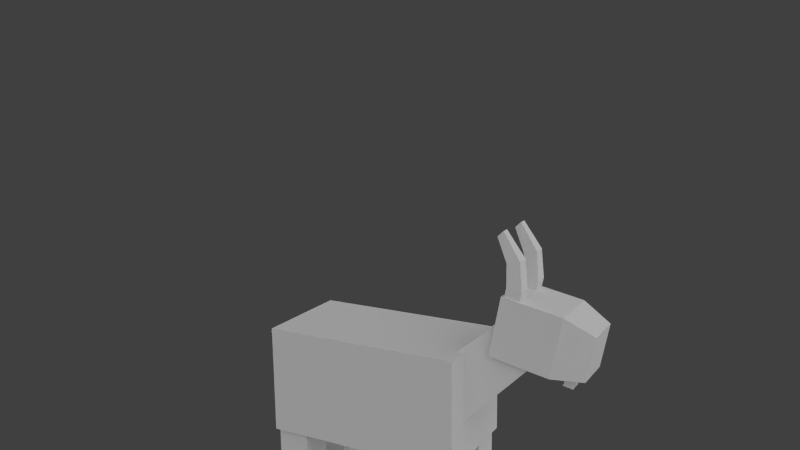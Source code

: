 # Source: goat.blend  (saved by Blender 2.72.0; exported with 4.5.12 LTS)
import bpy
from mathutils import Matrix  # noqa: F401  (used for matrix-valued properties, if any)

bpy.ops.wm.read_factory_settings(use_empty=True)
scene = bpy.context.scene
scene.name = 'Scene'

# ---- collections
col_collection_1 = bpy.data.collections.new('Collection 1'); scene.collection.children.link(col_collection_1)

# ---- materials (node trees are filled in below, after node groups)
mat_material = bpy.data.materials.new('Material')
mat_material.alpha_threshold = 0.0
mat_material.use_transparent_shadow = False
mat_material.preview_render_type = 'CUBE'
mat_material.roughness = 0.5
mat_material.specular_intensity = 0.0
mat_material.line_color = (0.0, 0.0, 0.0, 1.0)

# ---- material node trees

# ---- world
world_world = bpy.data.worlds.new('World'); scene.world = world_world
world_world.color = (0.05088, 0.05088, 0.05088)
world_world.use_sun_shadow = False
world_world.sun_shadow_jitter_overblur = 0.0
world_world.cycles.sampling_method = 'MANUAL'
world_world.cycles.sample_map_resolution = 256

# ---- cameras
cam_camera = bpy.data.cameras.new('Camera')
cam_camera.clip_end = 100.0
cam_camera.lens = 35.0
cam_camera.sensor_width = 32.0
cam_camera.sensor_height = 18.0
cam_camera.ortho_scale = 7.314
cam_camera.dof.focus_distance = 0.0
cam_camera.dof.aperture_fstop = 128.0

# ---- lights
light_lamp_001 = bpy.data.lights.new('Lamp.001', 'SUN')
light_lamp_001.transmission_factor = 0.0
light_lamp_001.cutoff_distance = 30.0
light_lamp_001.angle = 2.214
light_lamp_001.energy = 1.0
light_lamp_001.shadow_buffer_clip_start = 1.001
light_lamp_001.shadow_soft_size = 2.0
light_lamp_001.shadow_cascade_max_distance = 1000.0
light_lamp_001.cycles.use_multiple_importance_sampling = False
light_lamp = bpy.data.lights.new('Lamp', 'SUN')
light_lamp.transmission_factor = 0.0
light_lamp.cutoff_distance = 30.0
light_lamp.angle = 2.214
light_lamp.energy = 1.0
light_lamp.shadow_buffer_clip_start = 1.001
light_lamp.shadow_soft_size = 2.0
light_lamp.shadow_cascade_max_distance = 1000.0
light_lamp.cycles.use_multiple_importance_sampling = False

# ---- meshes
me_cube = bpy.data.meshes.new('Cube')
me_cube.from_pydata([(0.8, 2.0, -0.6261), (0.8, -1.0, -0.6261), (-0.8, -1.0, -0.6261), (-0.8, 2.0, -0.6261), (0.8, 2.0, 1.0), (0.8, -1.0, 1.0), (-0.8, -1.0, 1.0), (-0.8, 2.0, 1.0), (0.1296, -0.8694, 0.6229), (0.1296, -1.452, 0.4201), (-0.1296, -1.452, 0.4201), (-0.1296, -0.8694, 0.6229), (0.1296, -0.9546, 0.8677), (0.1296, -1.537, 0.6649), (-0.1296, -1.537, 0.6649), (-0.1296, -0.9546, 0.8677), (0.3749, 2.958, 0.937), (0.4193, 1.987, -0.03265), (-0.4193, 1.987, -0.03265), (-0.3746, 2.958, 0.937), (0.3749, 2.53, 1.552), (0.4193, 1.507, 0.6555), (-0.4193, 1.507, 0.6555), (-0.3746, 2.53, 1.552), (0.25, -0.9592, -2.055), (0.25, -0.4592, -2.055), (0.75, -0.4592, -2.055), (0.75, -0.9592, -2.055), (0.25, -0.9592, -0.5882), (0.25, -0.4592, -0.5882), (0.75, -0.4592, -0.5882), (0.75, -0.9592, -0.5882), (-0.75, -0.9592, -2.055), (-0.75, -0.4592, -2.055), (-0.25, -0.4592, -2.055), (-0.25, -0.9592, -2.055), (-0.75, -0.9592, -0.5882), (-0.75, -0.4592, -0.5882), (-0.25, -0.4592, -0.5882), (-0.25, -0.9592, -0.5882), (0.25, 1.441, -2.055), (0.25, 1.941, -2.055), (0.75, 1.941, -2.055), (0.75, 1.441, -2.055), (0.25, 1.441, -0.5882), (0.25, 1.941, -0.5882), (0.75, 1.941, -0.5882), (0.75, 1.441, -0.5882), (-0.75, 1.441, -2.055), (-0.75, 1.941, -2.055), (-0.25, 1.941, -2.055), (-0.25, 1.441, -2.055), (-0.75, 1.441, -0.5882), (-0.75, 1.941, -0.5882), (-0.25, 1.941, -0.5882), (-0.25, 1.441, -0.5882), (0.4411, 2.545, 1.892), (0.4411, 3.41, 1.722), (-0.4408, 3.41, 1.722), (-0.4408, 2.545, 1.892), (0.4411, 2.375, 1.027), (0.4411, 3.24, 0.8563), (-0.4408, 3.24, 0.8563), (-0.4408, 2.375, 1.027), (0.3238, 3.819, 1.483), (-0.3235, 3.819, 1.483), (0.3238, 3.694, 0.8474), (-0.3235, 3.694, 0.8474), (0.1351, 3.398, 0.8532), (-0.1348, 3.398, 0.8532), (0.09922, 3.536, 0.8505), (-0.09893, 3.536, 0.8505), (0.1351, 3.331, 0.6715), (-0.1348, 3.331, 0.6715), (0.09922, 3.462, 0.6265), (-0.09893, 3.462, 0.6265), (0.2044, 2.568, 1.804), (0.2044, 2.784, 1.757), (0.4258, 2.784, 1.757), (0.4258, 2.568, 1.804), (0.2044, 2.615, 2.021), (0.2044, 2.831, 1.974), (0.4258, 2.831, 1.974), (0.4258, 2.615, 2.021), (0.2177, 2.608, 2.344), (0.2177, 2.797, 2.39), (0.4125, 2.797, 2.39), (0.4125, 2.608, 2.344), (0.255, 2.459, 2.689), (0.255, 2.545, 2.772), (0.3752, 2.545, 2.772), (0.3752, 2.459, 2.689), (-0.4212, 2.568, 1.804), (-0.4212, 2.784, 1.757), (-0.1997, 2.784, 1.757), (-0.1997, 2.568, 1.804), (-0.4212, 2.615, 2.021), (-0.4212, 2.831, 1.974), (-0.1997, 2.831, 1.974), (-0.1997, 2.615, 2.021), (-0.4079, 2.608, 2.344), (-0.4079, 2.797, 2.39), (-0.2131, 2.797, 2.39), (-0.2131, 2.608, 2.344), (-0.3705, 2.459, 2.689), (-0.3705, 2.545, 2.772), (-0.2504, 2.545, 2.772), (-0.2504, 2.459, 2.689)], [], [(0, 1, 2, 3), (4, 7, 6, 5), (0, 4, 5, 1), (1, 5, 6, 2), (2, 6, 7, 3), (4, 0, 3, 7), (8, 9, 10, 11), (12, 15, 14, 13), (8, 12, 13, 9), (9, 13, 14, 10), (10, 14, 15, 11), (12, 8, 11, 15), (16, 17, 18, 19), (20, 23, 22, 21), (16, 20, 21, 17), (17, 21, 22, 18), (18, 22, 23, 19), (20, 16, 19, 23), (28, 29, 25, 24), (29, 30, 26, 25), (30, 31, 27, 26), (31, 28, 24, 27), (24, 25, 26, 27), (31, 30, 29, 28), (36, 37, 33, 32), (37, 38, 34, 33), (38, 39, 35, 34), (39, 36, 32, 35), (32, 33, 34, 35), (39, 38, 37, 36), (44, 45, 41, 40), (45, 46, 42, 41), (46, 47, 43, 42), (47, 44, 40, 43), (40, 41, 42, 43), (47, 46, 45, 44), (52, 53, 49, 48), (53, 54, 50, 49), (54, 55, 51, 50), (55, 52, 48, 51), (48, 49, 50, 51), (55, 54, 53, 52), (56, 57, 58, 59), (63, 62, 61, 60), (57, 56, 60, 61), (59, 58, 62, 63), (57, 61, 66, 64), (56, 59, 63, 60), (65, 64, 66, 67), (58, 57, 64, 65), (62, 58, 65, 67), (62, 67, 71, 69), (69, 71, 75, 73), (66, 61, 68, 70), (67, 66, 70, 71), (61, 62, 69, 68), (72, 73, 75, 74), (70, 68, 72, 74), (71, 70, 74, 75), (68, 69, 73, 72), (80, 81, 77, 76), (81, 82, 78, 77), (82, 83, 79, 78), (83, 80, 76, 79), (76, 77, 78, 79), (80, 83, 87, 84), (84, 87, 91, 88), (83, 82, 86, 87), (82, 81, 85, 86), (81, 80, 84, 85), (91, 90, 89, 88), (87, 86, 90, 91), (86, 85, 89, 90), (85, 84, 88, 89), (96, 97, 93, 92), (97, 98, 94, 93), (98, 99, 95, 94), (99, 96, 92, 95), (92, 93, 94, 95), (96, 99, 103, 100), (100, 103, 107, 104), (99, 98, 102, 103), (98, 97, 101, 102), (97, 96, 100, 101), (107, 106, 105, 104), (103, 102, 106, 107), (102, 101, 105, 106), (101, 100, 104, 105)])
_uv = me_cube.uv_layers.new(name='UVMap')
_uv.uv.foreach_set('vector', [0.6562, 0.0, 0.6562, 0.3984, 0.4453, 0.3984, 0.4453, 0.0, 0.4375, 0.3984, 0.2266, 0.3984, 0.2266, 0.0, 0.4375, 0.0, 0.2188, 0.3984, 0.0, 0.3984, 0.0, 0.0, 0.2188, 0.0, 0.0, 0.625, 0.0, 0.4062, 0.2109, 0.4062, 0.2109, 0.625, 0.2188, 0.3984, 0.0, 0.3984, 0.0, 0.0, 0.2188, 0.0, 0.2109, 0.4062, 0.2109, 0.625, 0.0, 0.625, 0.0, 0.4062, 0.9208, 0.4731, 0.9208, 0.5519, 0.8864, 0.5519, 0.8864, 0.4731, 0.4879, 0.9913, 0.4535, 0.9913, 0.4535, 0.9145, 0.4879, 0.9145, 0.9701, 0.2022, 0.9356, 0.2022, 0.9356, 0.1194, 0.9701, 0.1194, 0.9127, 0.3491, 0.946, 0.3491, 0.946, 0.3839, 0.9127, 0.3839, 0.8566, 0.6022, 0.8221, 0.6022, 0.8221, 0.5195, 0.8566, 0.5195, 0.125, 0.9531, 0.1562, 0.9531, 0.1562, 0.9844, 0.125, 0.9844, 0.6797, 0.1484, 0.6719, 0.007812, 0.7891, 0.007812, 0.7812, 0.1484, 0.8613, 0.5195, 0.7617, 0.5195, 0.7557, 0.3882, 0.8672, 0.3882, 0.3984, 0.4297, 0.5, 0.4141, 0.5, 0.6016, 0.3906, 0.6094, 0.1641, 0.9922, 0.125, 0.9922, 0.125, 0.9531, 0.1641, 0.9531, 0.5156, 0.4141, 0.625, 0.4219, 0.625, 0.6094, 0.5312, 0.5938, 0.2578, 0.6172, 0.2578, 0.5312, 0.3516, 0.5312, 0.3516, 0.6172, 0.1094, 0.9219, 0.007812, 0.9219, 0.007812, 0.6328, 0.1094, 0.6328, 0.09375, 0.9219, 0.007812, 0.9219, 0.007812, 0.6328, 0.09375, 0.6328, 0.09375, 0.9219, 0.007812, 0.9219, 0.007812, 0.6328, 0.09375, 0.6328, 0.1094, 0.9219, 0.007812, 0.9219, 0.007812, 0.6328, 0.1094, 0.6328, 0.0625, 1.0, 0.0, 1.0, 0.0, 0.9375, 0.0625, 0.9375, 0.9336, 0.4553, 1.0, 0.4553, 1.0, 0.5223, 0.9336, 0.5223, 0.1094, 0.9219, 0.007812, 0.9219, 0.007812, 0.6328, 0.1094, 0.6328, 0.1094, 0.9219, 0.007812, 0.9219, 0.007812, 0.6328, 0.1094, 0.6328, 0.09375, 0.9219, 0.007812, 0.9219, 0.007812, 0.6328, 0.09375, 0.6328, 0.1094, 0.9219, 0.007812, 0.9219, 0.007812, 0.6328, 0.1094, 0.6328, 0.0625, 1.0, 0.0, 1.0, 0.0, 0.9375, 0.0625, 0.9375, 0.9336, 0.3882, 1.0, 0.3882, 1.0, 0.4553, 0.9336, 0.4553, 0.1094, 0.9219, 0.007812, 0.9219, 0.007812, 0.6328, 0.1094, 0.6328, 0.1094, 0.9219, 0.007812, 0.9219, 0.007812, 0.6328, 0.1094, 0.6328, 0.1094, 0.9219, 0.007812, 0.9219, 0.007812, 0.6328, 0.1094, 0.6328, 0.1094, 0.9219, 0.007812, 0.9219, 0.007812, 0.6328, 0.1094, 0.6328, 0.007812, 0.9375, 0.0625, 0.9375, 0.0625, 0.9922, 0.007812, 0.9922, 0.3333, 0.9286, 0.3997, 0.9286, 0.3997, 0.9957, 0.3333, 0.9957, 0.1094, 0.9219, 0.007812, 0.9219, 0.007812, 0.6328, 0.1094, 0.6328, 0.09375, 0.9219, 0.007812, 0.9219, 0.007812, 0.6328, 0.09375, 0.6328, 0.09375, 0.9219, 0.007812, 0.9219, 0.007812, 0.6328, 0.09375, 0.6328, 0.1094, 0.9219, 0.007812, 0.9219, 0.007812, 0.6328, 0.1094, 0.6328, 0.0625, 1.0, 0.0, 1.0, 0.0, 0.9375, 0.0625, 0.9375, 0.0, 0.9375, 0.0625, 0.9375, 0.0625, 1.0, 0.0, 1.0, 0.7557, 0.3882, 0.7557, 0.2713, 0.8729, 0.2713, 0.8729, 0.3882, 0.1406, 0.9141, 0.1406, 0.8047, 0.2578, 0.8047, 0.2578, 0.9141, 0.7812, 0.8125, 0.9531, 0.8125, 0.9531, 0.6484, 0.7812, 0.6484, 0.4766, 0.8125, 0.3047, 0.8125, 0.3047, 0.6484, 0.4766, 0.6484, 0.7812, 0.8125, 0.7812, 0.6484, 0.6875, 0.6719, 0.6875, 0.7891, 0.6406, 0.8672, 0.6406, 0.9844, 0.5234, 0.9844, 0.5234, 0.8672, 0.6875, 0.7891, 0.5703, 0.7891, 0.5703, 0.6719, 0.6875, 0.6719, 0.8729, 0.2713, 0.7557, 0.2713, 0.7713, 0.215, 0.8573, 0.215, 0.4766, 0.6484, 0.4766, 0.8125, 0.5703, 0.7891, 0.5703, 0.6719, 0.1406, 0.8047, 0.1562, 0.7422, 0.1875, 0.7578, 0.1797, 0.7812, 0.4004, 0.9343, 0.4181, 0.9286, 0.4183, 0.9602, 0.3997, 0.9602, 0.2422, 0.7422, 0.2578, 0.8047, 0.2188, 0.7812, 0.2109, 0.7578, 0.1562, 0.7422, 0.2422, 0.7422, 0.2109, 0.7578, 0.1875, 0.7578, 0.2578, 0.8047, 0.1406, 0.8047, 0.1797, 0.7812, 0.2188, 0.7812, 0.2344, 0.9453, 0.2344, 0.9766, 0.2188, 0.9766, 0.2188, 0.9453, 0.2344, 0.9766, 0.2188, 0.9688, 0.2109, 0.9453, 0.2344, 0.9453, 0.8414, 0.1545, 0.8677, 0.1545, 0.8677, 0.1848, 0.8414, 0.1848, 0.8647, 0.1183, 0.8647, 0.1545, 0.8414, 0.1545, 0.8414, 0.1183, 0.9219, 0.9453, 0.9297, 0.9766, 0.9844, 0.9688, 0.9688, 0.9141, 0.9297, 0.8281, 0.9297, 0.8828, 0.9844, 0.8828, 0.9844, 0.8281, 0.9297, 0.9922, 0.9062, 0.9453, 0.9609, 0.9297, 0.9688, 0.9688, 0.9219, 0.8828, 0.9219, 0.8281, 0.9688, 0.8281, 0.9688, 0.8828, 0.8729, 0.354, 0.9015, 0.354, 0.9015, 0.3837, 0.8729, 0.3837, 0.9219, 0.8281, 0.9219, 0.8828, 0.8438, 0.8828, 0.8438, 0.8281, 0.8438, 0.8281, 0.8438, 0.8828, 0.7734, 0.8672, 0.7734, 0.8438, 0.9062, 0.9453, 0.9297, 0.9922, 0.8359, 0.9922, 0.8438, 0.9531, 0.9297, 0.8828, 0.9297, 0.8281, 0.8438, 0.8281, 0.8438, 0.8828, 0.9297, 0.9766, 0.9219, 0.9453, 0.8594, 0.9453, 0.8438, 0.9922, 0.8438, 0.9141, 0.8438, 0.9062, 0.8672, 0.9062, 0.8672, 0.9141, 0.8438, 0.9531, 0.8359, 0.9922, 0.7422, 0.9453, 0.7734, 0.9297, 0.8438, 0.8828, 0.8438, 0.8281, 0.7734, 0.8438, 0.7734, 0.8672, 0.8438, 0.9922, 0.8594, 0.9453, 0.7812, 0.9141, 0.7578, 0.9453, 0.9219, 0.9453, 0.9453, 0.9766, 0.9844, 0.9688, 0.9688, 0.9141, 0.9219, 0.8828, 0.9219, 0.8281, 0.9688, 0.8281, 0.9688, 0.8828, 0.9297, 0.9766, 0.9219, 0.9297, 0.9688, 0.9141, 0.9844, 0.9688, 0.9062, 0.8828, 0.9062, 0.8281, 0.9609, 0.8281, 0.9609, 0.8828, 0.125, 0.9609, 0.1562, 0.9609, 0.1562, 0.9922, 0.125, 0.9922, 0.9062, 0.8281, 0.9062, 0.8828, 0.8438, 0.8828, 0.8438, 0.8281, 0.8438, 0.8281, 0.8438, 0.8828, 0.7734, 0.8672, 0.7734, 0.8438, 0.9219, 0.9297, 0.9297, 0.9766, 0.8438, 0.9766, 0.8438, 0.9453, 0.9219, 0.8281, 0.9219, 0.8828, 0.8359, 0.8828, 0.8359, 0.8281, 0.9453, 0.9766, 0.9219, 0.9453, 0.8594, 0.9453, 0.8438, 0.9922, 0.8438, 0.9141, 0.8438, 0.9062, 0.8672, 0.9062, 0.8672, 0.9141, 0.8438, 0.9453, 0.8438, 0.9766, 0.7578, 0.9453, 0.7734, 0.9141, 0.8359, 0.8281, 0.8359, 0.8828, 0.7578, 0.8672, 0.7578, 0.8438, 0.8438, 0.9922, 0.8594, 0.9453, 0.7812, 0.9141, 0.7578, 0.9453])
me_cube.materials.append(mat_material)
me_cube.use_remesh_preserve_volume = False
me_cube.use_remesh_preserve_attributes = False
me_cube.use_mirror_vertex_groups = False
me_cube.update()
arm_armature = bpy.data.armatures.new('Armature')  # bones are not reproduced

# ---- objects
ob_armature = bpy.data.objects.new('Armature', arm_armature)
ob_cube = bpy.data.objects.new('Cube', me_cube)
ob_lamp_001 = bpy.data.objects.new('Lamp.001', light_lamp_001)
ob_lamp = bpy.data.objects.new('Lamp', light_lamp)
ob_camera = bpy.data.objects.new('Camera', cam_camera)

# ---- transforms, parenting, visibility, modifiers, constraints
ob_armature.location = (-1.378e-16, 0.4654, -0.6205)
ob_armature.rotation_euler = (-3.114, -6.047e-18, 4.44e-16)
ob_armature.lineart.crease_threshold = 0.0
ob_cube.parent = ob_armature
ob_cube.matrix_parent_inverse = Matrix(((1.0, 4.44e-16, 6.047e-18, -6.51e-17), (4.44e-16, -0.9996, -0.02723, 0.4483), (-6.047e-18, 0.02723, -0.9996, -0.633), (0.0, 0.0, 0.0, 1.0)))
ob_cube.location = (0.0, 0.0, 0.0)
ob_cube.lock_rotations_4d = False
ob_cube.empty_display_type = 'ARROWS'
ob_cube.lineart.crease_threshold = 0.0
_vg = ob_cube.vertex_groups.new(name='Master')
_vg.add([0, 1, 2, 3, 4, 5, 6, 7], 1.0, 'REPLACE')
_vg = ob_cube.vertex_groups.new(name='F_L_Leg')
_vg.add([48, 49, 50, 51, 52, 53, 54, 55], 1.0, 'REPLACE')
_vg = ob_cube.vertex_groups.new(name='R_L_Leg')
_vg.add([32, 33, 34, 35, 36, 37, 38, 39], 1.0, 'REPLACE')
_vg = ob_cube.vertex_groups.new(name='F_R_Leg')
_vg.add([40, 41, 42, 43, 44, 45, 46, 47], 1.0, 'REPLACE')
_vg = ob_cube.vertex_groups.new(name='R_R_Leg')
_vg.add([24, 25, 26, 27, 28, 29, 30, 31], 1.0, 'REPLACE')
_vg = ob_cube.vertex_groups.new(name='Tail')
_vg.add([8, 9, 10, 11, 12, 13, 14, 15], 1.0, 'REPLACE')
_vg = ob_cube.vertex_groups.new(name='Neck')
_vg.add([16, 17, 18, 19, 20, 21, 22, 23], 1.0, 'REPLACE')
_vg = ob_cube.vertex_groups.new(name='Head')
_vg.add([56, 57, 58, 59, 60, 61, 62, 63, 64, 65, 66, 67, 68, 69, 70, 71, 72, 73, 74, 75, 76, 77, 78, 79, 80, 81, 82, 83, 84, 85, 86, 87, 88, 89, 90, 91, 92, 93, 94, 95, 96, 97, 98, 99, 100, 101, 102, 103, 104, 105, 106, 107], 1.0, 'REPLACE')
_m = ob_cube.modifiers.new('Armature', 'ARMATURE')
_m.object = ob_armature
ob_lamp_001.location = (-3.678, 4.341, 5.904)
ob_lamp_001.rotation_euler = (1.148, 0.2369, 3.309)
ob_lamp_001.lock_rotations_4d = False
ob_lamp_001.empty_display_type = 'ARROWS'
ob_lamp_001.color = (0.0, 0.0, 0.0, 0.0)
ob_lamp_001.lineart.crease_threshold = 0.0
ob_lamp.location = (4.076, 1.005, 5.904)
ob_lamp.rotation_euler = (0.9416, -0.3054, 1.953)
ob_lamp.lock_rotations_4d = False
ob_lamp.empty_display_type = 'ARROWS'
ob_lamp.color = (0.0, 0.0, 0.0, 0.0)
ob_lamp.lineart.crease_threshold = 0.0
ob_camera.location = (10.8, 6.802, 5.318)
ob_camera.rotation_euler = (1.355, 0.01074, 2.077)
ob_camera.lock_rotations_4d = False
ob_camera.empty_display_type = 'ARROWS'
ob_camera.color = (0.0, 0.0, 0.0, 0.0)
ob_camera.display_type = 'WIRE'
ob_camera.lineart.crease_threshold = 0.0

# ---- collection membership
col_collection_1.objects.link(ob_armature)
col_collection_1.objects.link(ob_cube)
col_collection_1.objects.link(ob_lamp_001)
col_collection_1.objects.link(ob_lamp)
col_collection_1.objects.link(ob_camera)

# ---- scene / render settings (as saved in the file)
scene.camera = ob_camera
scene.frame_start = 1; scene.frame_end = 511; scene.frame_set(0)
scene.render.engine = 'BLENDER_EEVEE_NEXT'
scene.render.resolution_percentage = 50
scene.render.fps = 30
scene.render.dither_intensity = 0.0
scene.cycles.use_denoising = False
scene.cycles.samples = 10
scene.cycles.sampling_pattern = 'TABULATED_SOBOL'
scene.cycles.light_sampling_threshold = 0.0
scene.cycles.use_adaptive_sampling = False
scene.cycles.use_light_tree = False
scene.cycles.blur_glossy = 0.0
scene.cycles.pixel_filter_type = 'GAUSSIAN'
scene.cycles.sample_clamp_indirect = 0.0
scene.view_settings.view_transform = 'Standard'
bpy.context.view_layer.update()
